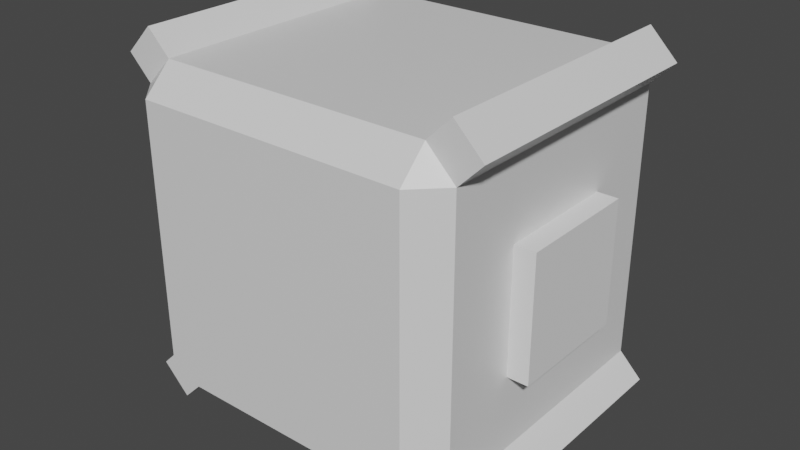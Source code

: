 # Source: model.blend  (saved by Blender 2.92.15; exported with 4.5.12 LTS)
import bpy
from mathutils import Matrix  # noqa: F401  (used for matrix-valued properties, if any)

bpy.ops.wm.read_factory_settings(use_empty=True)
scene = bpy.context.scene
scene.name = 'Scene'

# ---- collections
col_collection = bpy.data.collections.new('Collection'); scene.collection.children.link(col_collection)

# ---- materials (node trees are filled in below, after node groups)
mat_material = bpy.data.materials.new('Material')
mat_material.alpha_threshold = 0.0
mat_material.use_transparent_shadow = False
mat_material.line_color = (0.0, 0.0, 0.0, 1.0)

# ---- material node trees
mat_material.use_nodes = True; mat_material.node_tree.nodes.clear()
_N = mat_material.node_tree.nodes; _L = mat_material.node_tree.links
n0 = _N.new('ShaderNodeOutputMaterial'); n0.name = 'Material Output'; n0.location = (300, 300)
n1 = _N.new('ShaderNodeBsdfPrincipled'); n1.name = 'Principled BSDF'; n1.location = (10, 300)
n1.distribution = 'GGX'
n1.subsurface_method = 'BURLEY'
n1.inputs[2].default_value = 0.4
n1.inputs[3].default_value = 1.45
n1.inputs[27].default_value = (0.0, 0.0, 0.0, 1.0)
n1.inputs[28].default_value = 1.0
_L.new(n1.outputs[0], n0.inputs[0])
n0.is_active_output = True

# ---- world
world_world = bpy.data.worlds.new('World'); scene.world = world_world
world_world.use_nodes = True; world_world.node_tree.nodes.clear()
_N = world_world.node_tree.nodes; _L = world_world.node_tree.links
n0 = _N.new('ShaderNodeOutputWorld'); n0.name = 'World Output'; n0.location = (300, 300)
n1 = _N.new('ShaderNodeBackground'); n1.name = 'Background'; n1.location = (10, 300)
n1.inputs[0].default_value = (0.05088, 0.05088, 0.05088, 1.0)
_L.new(n1.outputs[0], n0.inputs[0])
n0.is_active_output = True
world_world.color = (0.05088, 0.05088, 0.05088)
world_world.use_sun_shadow = False
world_world.sun_shadow_jitter_overblur = 0.0

# ---- meshes
me_cube = bpy.data.meshes.new('Cube')
me_cube.from_pydata([(-0.83, 1.141, 0.9714), (-0.83, 0.9714, 1.141), (0.83, 0.9714, 1.141), (0.83, 1.141, 0.9714), (-0.83, -0.9714, 1.141), (-0.83, -1.141, 0.9714), (0.83, -1.141, 0.9714), (0.83, -0.9714, 1.141), (0.83, 1.0, 0.83), (0.83, 0.83, 1.0), (1.0, 0.83, 0.83), (0.83, 0.83, -1.0), (0.83, 1.0, -0.83), (1.0, 0.83, -0.83), (1.0, -0.83, 0.83), (0.83, -0.83, 1.0), (0.83, -1.0, 0.83), (1.0, -0.83, -0.83), (0.83, -1.0, -0.83), (0.83, -0.83, -1.0), (-0.83, 1.0, 0.83), (-1.0, 0.83, 0.83), (-0.83, 0.83, 1.0), (-1.0, 0.83, -0.83), (-0.83, 1.0, -0.83), (-0.83, 0.83, -1.0), (-1.0, -0.83, 0.83), (-0.83, -1.0, 0.83), (-0.83, -0.83, 1.0), (-0.83, -0.83, -1.0), (-0.83, -1.0, -0.83), (-1.0, -0.83, -0.83), (0.83, 0.9714, -1.141), (0.83, 1.141, -0.9714), (-0.83, 1.141, -0.9714), (-0.83, 0.9714, -1.141), (0.83, -1.141, -0.9714), (0.83, -0.9714, -1.141), (-0.83, -0.9714, -1.141), (-0.83, -1.141, -0.9714)], [], [(25, 11, 19, 29), (31, 26, 21, 23), (7, 4, 5, 6), (18, 16, 27, 30), (9, 22, 28, 15), (13, 10, 14, 17), (8, 9, 10), (11, 12, 13), (14, 15, 16), (17, 18, 19), (20, 21, 22), (23, 24, 25), (26, 27, 28), (29, 30, 31), (25, 29, 31, 23), (25, 24, 34, 35), (10, 13, 12, 8), (30, 27, 26, 31), (16, 18, 17, 14), (20, 24, 23, 21), (15, 28, 4, 7), (9, 15, 14, 10), (18, 30, 39, 36), (28, 22, 21, 26), (9, 8, 3, 2), (19, 11, 13, 17), (24, 20, 8, 12), (16, 15, 7, 6), (27, 16, 6, 5), (28, 27, 5, 4), (1, 2, 3, 0), (20, 22, 1, 0), (8, 20, 0, 3), (22, 9, 2, 1), (32, 35, 34, 33), (12, 11, 32, 33), (11, 25, 35, 32), (24, 12, 33, 34), (38, 37, 36, 39), (19, 18, 36, 37), (30, 29, 38, 39), (29, 19, 37, 38)])
_uv = me_cube.uv_layers.new(name='UVMap')
_uv.uv.foreach_set('vector', [0.1463, 0.5213, 0.3537, 0.5213, 0.3537, 0.7287, 0.1463, 0.7287, 0.3963, 0.02125, 0.6037, 0.02125, 0.6037, 0.2287, 0.3963, 0.2287, 0.625, 0.7713, 0.625, 0.9787, 0.6037, 0.9787, 0.6037, 0.7713, 0.3963, 0.7713, 0.6037, 0.7713, 0.6037, 0.9787, 0.3963, 0.9787, 0.6463, 0.5213, 0.8537, 0.5213, 0.8537, 0.7287, 0.6463, 0.7287, 0.3963, 0.5213, 0.6037, 0.5213, 0.6037, 0.7287, 0.3963, 0.7287, 0.6037, 0.4787, 0.625, 0.4787, 0.6037, 0.5, 0.3537, 0.5213, 0.3537, 0.5, 0.375, 0.5213, 0.6037, 0.7287, 0.625, 0.7287, 0.6037, 0.75, 0.3963, 0.75, 0.375, 0.7713, 0.375, 0.7713, 0.6037, 0.25, 0.6037, 0.25, 0.625, 0.2287, 0.3963, 0.2287, 0.3963, 0.25, 0.375, 0.2287, 0.6037, 0.02125, 0.6037, 0.0, 0.625, 0.02125, 0.1463, 0.7287, 0.1463, 0.75, 0.125, 0.7287, 0.1463, 0.5213, 0.1463, 0.7287, 0.125, 0.7287, 0.125, 0.5213, 0.375, 0.2287, 0.3963, 0.25, 0.3963, 0.25, 0.375, 0.2287, 0.6037, 0.5213, 0.3963, 0.5213, 0.3963, 0.4787, 0.6037, 0.4787, 0.3963, 0.0, 0.6037, 0.0, 0.6037, 0.02125, 0.3963, 0.02125, 0.6037, 0.7713, 0.3963, 0.7713, 0.3963, 0.7287, 0.6037, 0.7287, 0.6037, 0.2713, 0.3963, 0.2713, 0.3963, 0.2287, 0.6037, 0.2287, 0.6463, 0.7287, 0.8537, 0.7287, 0.8537, 0.7287, 0.6463, 0.7287, 0.6463, 0.5213, 0.6463, 0.7287, 0.6037, 0.7287, 0.6037, 0.5213, 0.3963, 0.7713, 0.3963, 0.9787, 0.3963, 0.9787, 0.3963, 0.7713, 0.625, 0.02125, 0.625, 0.2287, 0.6037, 0.2287, 0.6037, 0.02125, 0.625, 0.4787, 0.6037, 0.4787, 0.6037, 0.4787, 0.625, 0.4787, 0.3537, 0.7287, 0.3537, 0.5213, 0.3963, 0.5213, 0.3963, 0.7287, 0.3963, 0.2713, 0.6037, 0.2713, 0.6037, 0.4787, 0.3963, 0.4787, 0.6037, 0.75, 0.625, 0.7287, 0.625, 0.7287, 0.6037, 0.75, 0.6037, 0.9787, 0.6037, 0.7713, 0.6037, 0.7713, 0.6037, 0.9787, 0.625, 0.02125, 0.6037, 0.0, 0.6037, 0.0, 0.625, 0.02125, 0.625, 0.2713, 0.625, 0.4787, 0.6037, 0.4787, 0.6037, 0.2713, 0.6037, 0.25, 0.625, 0.2287, 0.625, 0.2287, 0.6037, 0.25, 0.6037, 0.4787, 0.6037, 0.2713, 0.6037, 0.2713, 0.6037, 0.4787, 0.8537, 0.5213, 0.6463, 0.5213, 0.6463, 0.5213, 0.8537, 0.5213, 0.3537, 0.5213, 0.1463, 0.5213, 0.1463, 0.5, 0.3537, 0.5, 0.3537, 0.5, 0.3537, 0.5213, 0.3537, 0.5213, 0.3537, 0.5, 0.3537, 0.5213, 0.1463, 0.5213, 0.1463, 0.5213, 0.3537, 0.5213, 0.3963, 0.2713, 0.3963, 0.4787, 0.3963, 0.4787, 0.3963, 0.2713, 0.1463, 0.7287, 0.3537, 0.7287, 0.3537, 0.75, 0.1463, 0.75, 0.375, 0.7713, 0.375, 0.7713, 0.375, 0.7713, 0.375, 0.7713, 0.1463, 0.75, 0.1463, 0.7287, 0.1463, 0.7287, 0.1463, 0.75, 0.1463, 0.7287, 0.3537, 0.7287, 0.3537, 0.7287, 0.1463, 0.7287])
me_cube.materials.append(mat_material)
me_cube.use_remesh_preserve_volume = False
me_cube.use_remesh_preserve_attributes = False
me_cube.use_mirror_vertex_groups = False
me_cube.update()
me_cube_002 = bpy.data.meshes.new('Cube.002')
me_cube_002.from_pydata([(-1.0, -1.0, -1.0), (-1.0, -1.0, 1.0), (-1.0, 1.0, -1.0), (-1.0, 1.0, 1.0), (1.0, -1.0, -1.0), (1.0, -1.0, 1.0), (1.0, 1.0, -1.0), (1.0, 1.0, 1.0)], [], [(0, 1, 3, 2), (2, 3, 7, 6), (6, 7, 5, 4), (4, 5, 1, 0), (2, 6, 4, 0), (7, 3, 1, 5)])
_uv = me_cube_002.uv_layers.new(name='UVMap')
_uv.uv.foreach_set('vector', [0.375, 0.0, 0.625, 0.0, 0.625, 0.25, 0.375, 0.25, 0.375, 0.25, 0.625, 0.25, 0.625, 0.5, 0.375, 0.5, 0.375, 0.5, 0.625, 0.5, 0.625, 0.75, 0.375, 0.75, 0.375, 0.75, 0.625, 0.75, 0.625, 1.0, 0.375, 1.0, 0.125, 0.5, 0.375, 0.5, 0.375, 0.75, 0.125, 0.75, 0.625, 0.5, 0.875, 0.5, 0.875, 0.75, 0.625, 0.75])
me_cube_002.use_remesh_fix_poles = True
me_cube_002.use_remesh_preserve_attributes = False
me_cube_002.use_mirror_vertex_groups = False
me_cube_002.update()
me_cube_003 = bpy.data.meshes.new('Cube.003')
me_cube_003.from_pydata([(-1.0, -1.0, -1.0), (-1.0, -1.0, 1.0), (-1.0, 1.0, -1.0), (-1.0, 1.0, 1.0), (1.0, -1.0, -1.0), (1.0, -1.0, 1.0), (1.0, 1.0, -1.0), (1.0, 1.0, 1.0)], [], [(0, 1, 3, 2), (2, 3, 7, 6), (6, 7, 5, 4), (4, 5, 1, 0), (2, 6, 4, 0), (7, 3, 1, 5)])
_uv = me_cube_003.uv_layers.new(name='UVMap')
_uv.uv.foreach_set('vector', [0.375, 0.0, 0.625, 0.0, 0.625, 0.25, 0.375, 0.25, 0.375, 0.25, 0.625, 0.25, 0.625, 0.5, 0.375, 0.5, 0.375, 0.5, 0.625, 0.5, 0.625, 0.75, 0.375, 0.75, 0.375, 0.75, 0.625, 0.75, 0.625, 1.0, 0.375, 1.0, 0.125, 0.5, 0.375, 0.5, 0.375, 0.75, 0.125, 0.75, 0.625, 0.5, 0.875, 0.5, 0.875, 0.75, 0.625, 0.75])
me_cube_003.use_remesh_fix_poles = True
me_cube_003.use_remesh_preserve_attributes = False
me_cube_003.use_mirror_vertex_groups = False
me_cube_003.update()

# ---- objects
ob_cube = bpy.data.objects.new('Cube', me_cube)
ob_cube_002 = bpy.data.objects.new('Cube.002', me_cube_002)
ob_cube_001 = bpy.data.objects.new('Cube.001', me_cube_003)

# ---- transforms, parenting, visibility, modifiers, constraints
ob_cube.location = (0.0, 0.0, 0.0)
ob_cube.rotation_euler = (0.0, -0.0, 1.571)
ob_cube.lock_rotations_4d = False
ob_cube.empty_display_type = 'ARROWS'
ob_cube.lineart.crease_threshold = 0.0
ob_cube_002.location = (0.7542, 0.0, 0.0)
ob_cube_002.scale = (0.3729, -0.3729, 0.3729)
ob_cube_002.lineart.crease_threshold = 0.0
ob_cube_001.location = (-0.7458, 0.0, 0.0)
ob_cube_001.scale = (0.3729, -0.3729, 0.3729)
ob_cube_001.lineart.crease_threshold = 0.0

# ---- collection membership
col_collection.objects.link(ob_cube)
col_collection.objects.link(ob_cube_002)
col_collection.objects.link(ob_cube_001)

# ---- scene / render settings (as saved in the file)
scene.frame_start = 1; scene.frame_end = 250; scene.frame_set(1)
scene.render.engine = 'BLENDER_EEVEE_NEXT'
scene.cycles.use_denoising = False
scene.cycles.samples = 128
scene.cycles.sampling_pattern = 'TABULATED_SOBOL'
scene.cycles.use_adaptive_sampling = False
scene.cycles.use_light_tree = False
scene.view_settings.view_transform = 'Filmic'
bpy.context.view_layer.update()

# ---- added for rendering (the .blend has no active camera and no usable light): camera, sun
cam_auto = bpy.data.cameras.new('AutoCamera')
cam_auto.lens = 50.0
cam_auto.sensor_width = 36.0
cam_auto.clip_end = 1000.0
ob_auto_camera = bpy.data.objects.new('AutoCamera', cam_auto)
scene.collection.objects.link(ob_auto_camera)
ob_auto_camera.location = (3.51375, -4.2165, 2.811)
ob_auto_camera.rotation_euler = (1.09748, -7.21219e-08, 0.694738)
scene.camera = ob_auto_camera
light_auto_sun = bpy.data.lights.new('AutoSun', 'SUN')
light_auto_sun.energy = 3.0
light_auto_sun.angle = 0.0523599
ob_auto_sun = bpy.data.objects.new('AutoSun', light_auto_sun)
scene.collection.objects.link(ob_auto_sun)
ob_auto_sun.rotation_euler = (0.872665, 0.174533, 0.523599)
bpy.context.view_layer.update()
